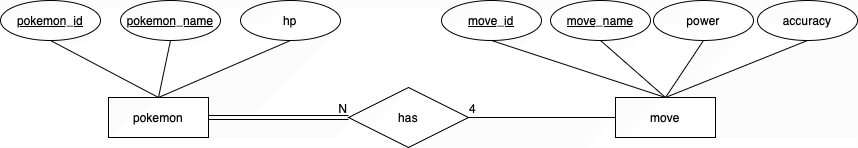

The diagram above was exported from draw.io. Its source (the exported page's mxGraphModel, read from the mxfile embedded in the PNG):
<mxGraphModel dx="1186" dy="558" grid="1" gridSize="10" guides="1" tooltips="1" connect="1" arrows="1" fold="1" page="1" pageScale="1" pageWidth="850" pageHeight="1100" math="0" shadow="0">
  <root>
    <mxCell id="0" />
    <mxCell id="1" parent="0" />
    <mxCell id="UEmv0qfqKf06jMk3IKUf-2" value="pokemon" style="whiteSpace=wrap;html=1;align=center;" vertex="1" parent="1">
      <mxGeometry x="128" y="288" width="100" height="40" as="geometry" />
    </mxCell>
    <mxCell id="UEmv0qfqKf06jMk3IKUf-4" value="pokemon_id" style="ellipse;whiteSpace=wrap;html=1;align=center;fontStyle=4;" vertex="1" parent="1">
      <mxGeometry x="20" y="191" width="100" height="40" as="geometry" />
    </mxCell>
    <mxCell id="UEmv0qfqKf06jMk3IKUf-5" value="" style="endArrow=none;html=1;rounded=0;fontSize=12;startSize=8;endSize=8;curved=1;entryX=0.5;entryY=0;entryDx=0;entryDy=0;exitX=0.5;exitY=1;exitDx=0;exitDy=0;" edge="1" parent="1" source="UEmv0qfqKf06jMk3IKUf-24" target="UEmv0qfqKf06jMk3IKUf-2">
      <mxGeometry relative="1" as="geometry">
        <mxPoint x="183" y="210" as="sourcePoint" />
        <mxPoint x="303" y="170" as="targetPoint" />
      </mxGeometry>
    </mxCell>
    <mxCell id="UEmv0qfqKf06jMk3IKUf-6" value="" style="endArrow=none;html=1;rounded=0;fontSize=12;startSize=8;endSize=8;curved=1;entryX=0.5;entryY=0;entryDx=0;entryDy=0;exitX=0.5;exitY=1;exitDx=0;exitDy=0;" edge="1" parent="1" source="UEmv0qfqKf06jMk3IKUf-4" target="UEmv0qfqKf06jMk3IKUf-2">
      <mxGeometry relative="1" as="geometry">
        <mxPoint x="143" y="170" as="sourcePoint" />
        <mxPoint x="303" y="170" as="targetPoint" />
      </mxGeometry>
    </mxCell>
    <mxCell id="UEmv0qfqKf06jMk3IKUf-7" value="hp" style="ellipse;whiteSpace=wrap;html=1;align=center;" vertex="1" parent="1">
      <mxGeometry x="260" y="191" width="100" height="40" as="geometry" />
    </mxCell>
    <mxCell id="UEmv0qfqKf06jMk3IKUf-8" value="" style="endArrow=none;html=1;rounded=0;fontSize=12;startSize=8;endSize=8;curved=1;entryX=0.5;entryY=1;entryDx=0;entryDy=0;exitX=0.5;exitY=0;exitDx=0;exitDy=0;" edge="1" parent="1" source="UEmv0qfqKf06jMk3IKUf-2" target="UEmv0qfqKf06jMk3IKUf-7">
      <mxGeometry relative="1" as="geometry">
        <mxPoint x="233" y="220" as="sourcePoint" />
        <mxPoint x="240" y="298" as="targetPoint" />
      </mxGeometry>
    </mxCell>
    <mxCell id="UEmv0qfqKf06jMk3IKUf-9" value="move" style="whiteSpace=wrap;html=1;align=center;" vertex="1" parent="1">
      <mxGeometry x="635" y="288" width="100" height="40" as="geometry" />
    </mxCell>
    <mxCell id="UEmv0qfqKf06jMk3IKUf-10" value="move_id" style="ellipse;whiteSpace=wrap;html=1;align=center;fontStyle=4;" vertex="1" parent="1">
      <mxGeometry x="461" y="191" width="100" height="40" as="geometry" />
    </mxCell>
    <mxCell id="UEmv0qfqKf06jMk3IKUf-11" value="" style="endArrow=none;html=1;rounded=0;fontSize=12;startSize=8;endSize=8;curved=1;entryX=0.5;entryY=0;entryDx=0;entryDy=0;exitX=0.5;exitY=1;exitDx=0;exitDy=0;" edge="1" parent="1" source="UEmv0qfqKf06jMk3IKUf-10" target="UEmv0qfqKf06jMk3IKUf-9">
      <mxGeometry relative="1" as="geometry">
        <mxPoint x="471" y="177" as="sourcePoint" />
        <mxPoint x="506" y="295" as="targetPoint" />
      </mxGeometry>
    </mxCell>
    <mxCell id="UEmv0qfqKf06jMk3IKUf-12" value="has" style="shape=rhombus;perimeter=rhombusPerimeter;whiteSpace=wrap;html=1;align=center;" vertex="1" parent="1">
      <mxGeometry x="368" y="278" width="120" height="60" as="geometry" />
    </mxCell>
    <mxCell id="UEmv0qfqKf06jMk3IKUf-14" value="" style="endArrow=none;html=1;rounded=0;fontSize=12;startSize=8;endSize=8;curved=1;entryX=0.5;entryY=0;entryDx=0;entryDy=0;exitX=0.5;exitY=1;exitDx=0;exitDy=0;" edge="1" parent="1" source="UEmv0qfqKf06jMk3IKUf-26" target="UEmv0qfqKf06jMk3IKUf-9">
      <mxGeometry relative="1" as="geometry">
        <mxPoint x="617" y="231" as="sourcePoint" />
        <mxPoint x="680" y="278" as="targetPoint" />
      </mxGeometry>
    </mxCell>
    <mxCell id="UEmv0qfqKf06jMk3IKUf-15" value="" style="shape=link;html=1;rounded=0;fontSize=12;startSize=8;endSize=8;curved=1;entryX=0;entryY=0.5;entryDx=0;entryDy=0;exitX=1;exitY=0.5;exitDx=0;exitDy=0;" edge="1" parent="1" source="UEmv0qfqKf06jMk3IKUf-2" target="UEmv0qfqKf06jMk3IKUf-12">
      <mxGeometry relative="1" as="geometry">
        <mxPoint x="185" y="378" as="sourcePoint" />
        <mxPoint x="345" y="378" as="targetPoint" />
      </mxGeometry>
    </mxCell>
    <mxCell id="UEmv0qfqKf06jMk3IKUf-16" value="N" style="resizable=0;html=1;whiteSpace=wrap;align=right;verticalAlign=bottom;" connectable="0" vertex="1" parent="UEmv0qfqKf06jMk3IKUf-15">
      <mxGeometry x="1" relative="1" as="geometry" />
    </mxCell>
    <mxCell id="UEmv0qfqKf06jMk3IKUf-17" value="" style="endArrow=none;html=1;rounded=0;fontSize=12;startSize=8;endSize=8;curved=1;exitX=0;exitY=0.5;exitDx=0;exitDy=0;entryX=1;entryY=0.5;entryDx=0;entryDy=0;" edge="1" parent="1" source="UEmv0qfqKf06jMk3IKUf-9" target="UEmv0qfqKf06jMk3IKUf-12">
      <mxGeometry relative="1" as="geometry">
        <mxPoint x="414" y="395" as="sourcePoint" />
        <mxPoint x="514" y="350" as="targetPoint" />
      </mxGeometry>
    </mxCell>
    <mxCell id="UEmv0qfqKf06jMk3IKUf-18" value="4" style="resizable=0;html=1;whiteSpace=wrap;align=right;verticalAlign=bottom;" connectable="0" vertex="1" parent="UEmv0qfqKf06jMk3IKUf-17">
      <mxGeometry x="1" relative="1" as="geometry">
        <mxPoint x="9" as="offset" />
      </mxGeometry>
    </mxCell>
    <mxCell id="UEmv0qfqKf06jMk3IKUf-19" value="power" style="ellipse;whiteSpace=wrap;html=1;align=center;" vertex="1" parent="1">
      <mxGeometry x="673" y="191" width="100" height="40" as="geometry" />
    </mxCell>
    <mxCell id="UEmv0qfqKf06jMk3IKUf-20" value="" style="endArrow=none;html=1;rounded=0;fontSize=12;startSize=8;endSize=8;curved=1;exitX=0.5;exitY=1;exitDx=0;exitDy=0;entryX=0.5;entryY=0;entryDx=0;entryDy=0;" edge="1" parent="1" source="UEmv0qfqKf06jMk3IKUf-19" target="UEmv0qfqKf06jMk3IKUf-9">
      <mxGeometry relative="1" as="geometry">
        <mxPoint x="695" y="238" as="sourcePoint" />
        <mxPoint x="688" y="287" as="targetPoint" />
      </mxGeometry>
    </mxCell>
    <mxCell id="UEmv0qfqKf06jMk3IKUf-21" value="accuracy" style="ellipse;whiteSpace=wrap;html=1;align=center;" vertex="1" parent="1">
      <mxGeometry x="777" y="191" width="100" height="40" as="geometry" />
    </mxCell>
    <mxCell id="UEmv0qfqKf06jMk3IKUf-22" value="" style="endArrow=none;html=1;rounded=0;fontSize=12;startSize=8;endSize=8;curved=1;exitX=0.5;exitY=1;exitDx=0;exitDy=0;entryX=0.5;entryY=0;entryDx=0;entryDy=0;" edge="1" parent="1" source="UEmv0qfqKf06jMk3IKUf-21" target="UEmv0qfqKf06jMk3IKUf-9">
      <mxGeometry relative="1" as="geometry">
        <mxPoint x="801" y="241" as="sourcePoint" />
        <mxPoint x="695" y="298" as="targetPoint" />
      </mxGeometry>
    </mxCell>
    <mxCell id="UEmv0qfqKf06jMk3IKUf-24" value="&lt;span style=&quot;text-decoration: none;&quot;&gt;pokemon_name&lt;/span&gt;" style="ellipse;whiteSpace=wrap;html=1;align=center;fontStyle=4;" vertex="1" parent="1">
      <mxGeometry x="140" y="191" width="100" height="40" as="geometry" />
    </mxCell>
    <mxCell id="UEmv0qfqKf06jMk3IKUf-26" value="&lt;span style=&quot;text-decoration: none;&quot;&gt;move_name&lt;/span&gt;" style="ellipse;whiteSpace=wrap;html=1;align=center;fontStyle=4;" vertex="1" parent="1">
      <mxGeometry x="570" y="191" width="100" height="40" as="geometry" />
    </mxCell>
  </root>
</mxGraphModel>